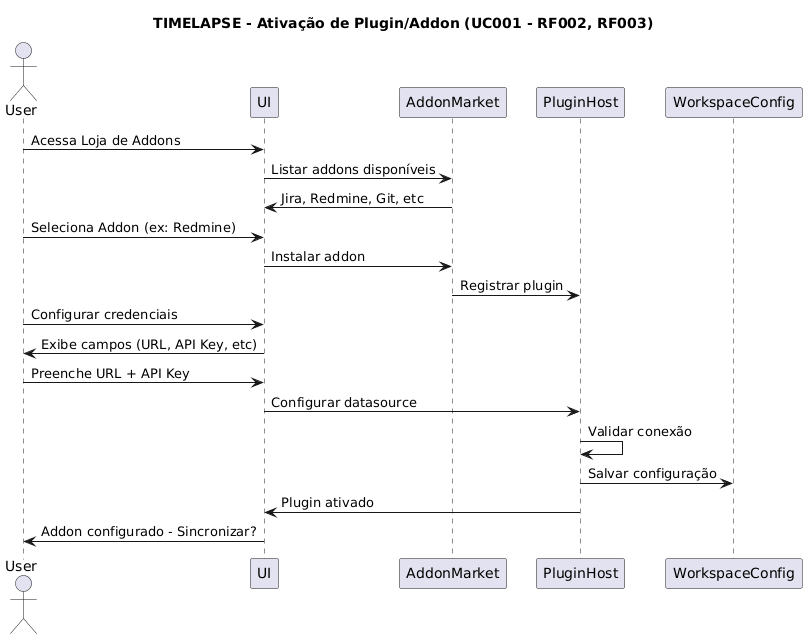

The diagram above was rendered by PlantUML. Its source (embedded in the PNG):
@startuml
title TIMELAPSE - Ativação de Plugin/Addon (UC001 - RF002, RF003)
actor User
participant UI
participant AddonMarket
participant PluginHost
participant WorkspaceConfig

User -> UI: Acessa Loja de Addons
UI -> AddonMarket: Listar addons disponíveis
AddonMarket -> UI: Jira, Redmine, Git, etc

User -> UI: Seleciona Addon (ex: Redmine)
UI -> AddonMarket: Instalar addon
AddonMarket -> PluginHost: Registrar plugin

User -> UI: Configurar credenciais
UI -> User: Exibe campos (URL, API Key, etc)
User -> UI: Preenche URL + API Key

UI -> PluginHost: Configurar datasource
PluginHost -> PluginHost: Validar conexão
PluginHost -> WorkspaceConfig: Salvar configuração

PluginHost -> UI: Plugin ativado
UI -> User: Addon configurado - Sincronizar?
@enduml